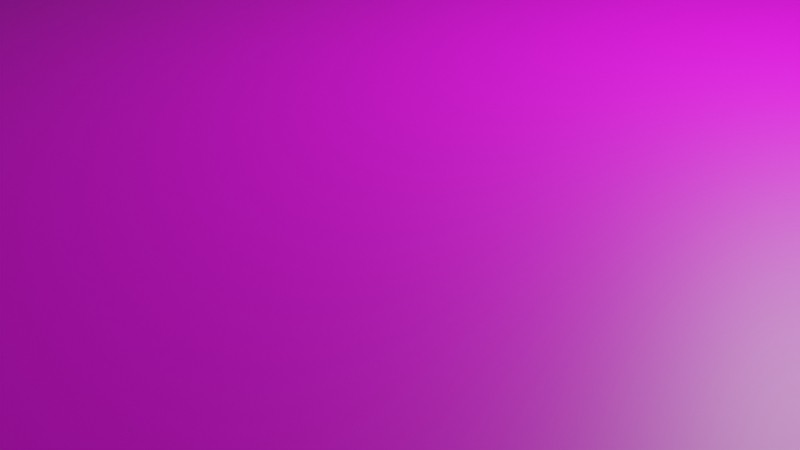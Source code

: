 # Source: grada.blend  (saved by Blender 3.5.10; exported with 4.5.12 LTS)
import bpy
from mathutils import Matrix  # noqa: F401  (used for matrix-valued properties, if any)

bpy.ops.wm.read_factory_settings(use_empty=True)
scene = bpy.context.scene
scene.name = 'Scene'

# ---- collections
col_collection = bpy.data.collections.new('Collection'); scene.collection.children.link(col_collection)

# ---- images (referenced by path relative to the original .blend; pixels are not part of the script)
import os
ASSET_DIR = os.environ.get("B2B_ASSET_DIR", "")  # directory of the original .blend (textures are referenced by path, not embedded)
HERE = os.path.dirname(os.path.abspath(__file__))  # packed textures are extracted next to this script under _unpacked/

def load_image(name, relpath, width, height, colorspace="sRGB"):
    """Load a texture the original file referenced (path relative to the .blend, or extracted next to this script)."""
    p = next((c for c in (os.path.join(HERE, relpath), os.path.join(ASSET_DIR, relpath)) if relpath and os.path.exists(c)), "")
    if p:
        img = bpy.data.images.load(p, check_existing=True)
        img.name = name
    else:  # same state as the original file: an image datablock whose file is absent (Cycles renders it pink)
        img = bpy.data.images.new(name, width, height)
        img.source = "FILE"
        img.filepath = "//" + (relpath or name)
    img.colorspace_settings.name = colorspace
    return img
img_campo_2_jpg = load_image('campo_2.jpg', 'campo_2.jpg', 1024, 1024, 'sRGB')

# ---- materials (node trees are filled in below, after node groups)
mat_material = bpy.data.materials.new('Material')
mat_material.alpha_threshold = 0.0
mat_material.use_transparent_shadow = False
mat_material.roughness = 0.5
mat_material.line_color = (0.0, 0.0, 0.0, 1.0)

# ---- material node trees
mat_material.use_nodes = True; mat_material.node_tree.nodes.clear()
_N = mat_material.node_tree.nodes; _L = mat_material.node_tree.links
n0 = _N.new('ShaderNodeOutputMaterial'); n0.name = 'Material Output'; n0.location = (300, 300)
n1 = _N.new('ShaderNodeBsdfPrincipled'); n1.name = 'Principled BSDF'; n1.location = (10, 300)
n1.distribution = 'GGX'
n1.subsurface_method = 'RANDOM_WALK_SKIN'
n1.inputs[3].default_value = 1.45
n1.inputs[27].default_value = (0.0, 0.0, 0.0, 1.0)
n1.inputs[28].default_value = 1.0
n2 = _N.new('ShaderNodeTexImage'); n2.name = 'Imagen'; n2.location = (-280, 280)
n2.image = img_campo_2_jpg
_L.new(n1.outputs[0], n0.inputs[0])
_L.new(n2.outputs[0], n1.inputs[0])
n0.is_active_output = True

# ---- world
world_world = bpy.data.worlds.new('World'); scene.world = world_world
world_world.use_nodes = True; world_world.node_tree.nodes.clear()
_N = world_world.node_tree.nodes; _L = world_world.node_tree.links
n0 = _N.new('ShaderNodeOutputWorld'); n0.name = 'World Output'; n0.location = (300, 300)
n1 = _N.new('ShaderNodeBackground'); n1.name = 'Background'; n1.location = (10, 300)
n1.inputs[0].default_value = (0.05088, 0.05088, 0.05088, 1.0)
_L.new(n1.outputs[0], n0.inputs[0])
n0.is_active_output = True
world_world.color = (0.05088, 0.05088, 0.05088)
world_world.use_sun_shadow = False
world_world.sun_shadow_jitter_overblur = 0.0

# ---- cameras
cam_camera = bpy.data.cameras.new('Camera')
cam_camera.clip_end = 100.0
cam_camera.ortho_scale = 7.314

# ---- lights
light_light = bpy.data.lights.new('Light', 'POINT')
light_light.transmission_factor = 0.0
light_light.energy = 1000.0
light_light.shadow_soft_size = 0.1
light_light.shadow_maximum_resolution = 0.006
light_light.use_absolute_resolution = True

# ---- meshes
me_cube = bpy.data.meshes.new('Cube')
me_cube.from_pydata([(1.0, 1.0, 1.0), (1.0, 1.0, -1.0), (1.0, -1.0, 1.0), (1.0, -1.0, -1.0), (-1.0, 1.0, 1.0), (-1.0, 1.0, -1.0), (-1.0, -1.0, 1.0), (-1.0, -1.0, -1.0)], [], [(0, 4, 6, 2), (3, 2, 6, 7), (7, 6, 4, 5), (5, 1, 3, 7), (1, 0, 2, 3), (5, 4, 0, 1)])
_uv = me_cube.uv_layers.new(name='UVMap')
_uv.uv.foreach_set('vector', [0.0005594, 0.002151, 0.996, 0.003591, 0.9997, 0.9969, 2.923e-05, 0.9968, 0.375, 0.75, 0.625, 0.75, 0.625, 1.0, 0.375, 1.0, 0.375, 0.0, 0.625, 0.0, 0.625, 0.25, 0.375, 0.25, 0.125, 0.5, 0.375, 0.5, 0.375, 0.75, 0.125, 0.75, 0.375, 0.5, 0.625, 0.5, 0.625, 0.75, 0.375, 0.75, 0.375, 0.25, 0.625, 0.25, 0.625, 0.5, 0.375, 0.5])
me_cube.materials.append(mat_material)
me_cube.use_mirror_vertex_groups = False
me_cube.update()

# ---- objects
ob_cube = bpy.data.objects.new('Cube', me_cube)
ob_light = bpy.data.objects.new('Light', light_light)
ob_camera = bpy.data.objects.new('Camera', cam_camera)

# ---- transforms, parenting, visibility, modifiers, constraints
ob_cube.location = (0.0, 0.0, 0.0)
ob_cube.scale = (122.0, 55.33, 2.213)
ob_cube.lock_rotations_4d = False
ob_cube.empty_display_type = 'ARROWS'
ob_cube.lineart.crease_threshold = 0.0
ob_light.location = (4.076, 1.005, 5.904)
ob_light.rotation_euler = (0.6503, 0.05522, 1.866)
ob_light.lock_rotations_4d = False
ob_light.empty_display_type = 'ARROWS'
ob_light.color = (0.0, 0.0, 0.0, 0.0)
ob_light.lineart.crease_threshold = 0.0
ob_camera.location = (7.359, -6.926, 4.958)
ob_camera.rotation_euler = (1.109, 0.0, 0.8149)
ob_camera.lock_rotations_4d = False
ob_camera.empty_display_type = 'ARROWS'
ob_camera.color = (0.0, 0.0, 0.0, 0.0)
ob_camera.display_type = 'WIRE'
ob_camera.lineart.crease_threshold = 0.0

# ---- collection membership
col_collection.objects.link(ob_cube)
col_collection.objects.link(ob_light)
col_collection.objects.link(ob_camera)

# ---- scene / render settings (as saved in the file)
scene.camera = ob_camera
scene.frame_start = 1; scene.frame_end = 250; scene.frame_set(1)
scene.render.engine = 'BLENDER_EEVEE_NEXT'
scene.cycles.sampling_pattern = 'TABULATED_SOBOL'
scene.view_settings.view_transform = 'Filmic'
bpy.context.view_layer.update()
